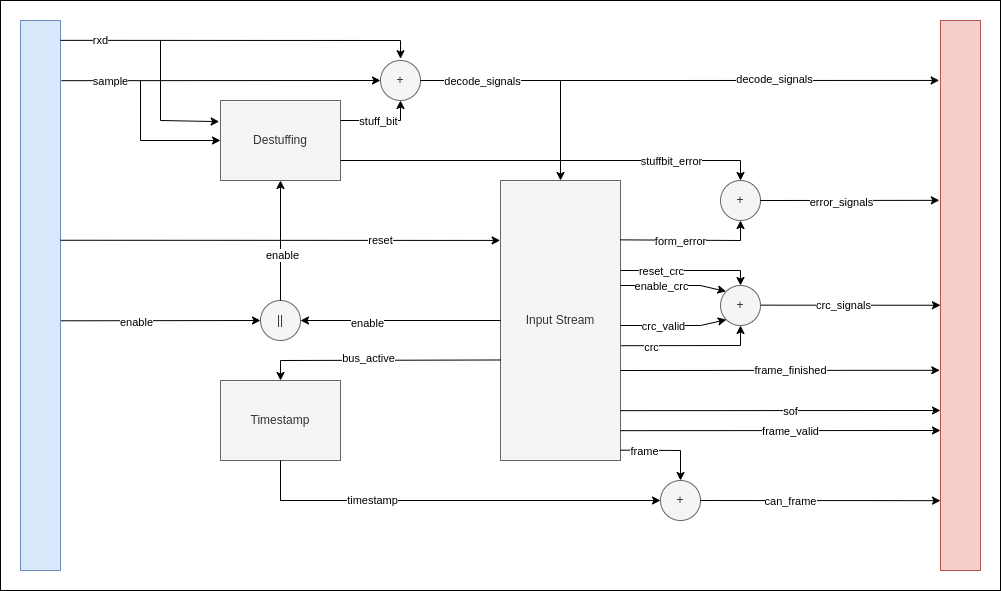

The diagram above was exported from draw.io. Its source (the exported page's mxGraphModel, read from the mxfile embedded in the PNG):
<mxGraphModel dx="2261" dy="879" grid="1" gridSize="10" guides="1" tooltips="1" connect="1" arrows="1" fold="1" page="1" pageScale="1" pageWidth="827" pageHeight="1169" math="0" shadow="0">
  <root>
    <mxCell id="0" />
    <mxCell id="1" parent="0" />
    <mxCell id="66y-Tx_UTebIJxqHwfio-60" value="" style="rounded=0;whiteSpace=wrap;html=1;" parent="1" vertex="1">
      <mxGeometry x="-20" y="180" width="1000" height="590" as="geometry" />
    </mxCell>
    <mxCell id="66y-Tx_UTebIJxqHwfio-1" value="Destuffing" style="rounded=0;whiteSpace=wrap;html=1;fillColor=#f5f5f5;fontColor=#333333;strokeColor=#666666;" parent="1" vertex="1">
      <mxGeometry x="200" y="280" width="120" height="80" as="geometry" />
    </mxCell>
    <mxCell id="66y-Tx_UTebIJxqHwfio-2" value="Timestamp" style="rounded=0;whiteSpace=wrap;html=1;fillColor=#f5f5f5;fontColor=#333333;strokeColor=#666666;" parent="1" vertex="1">
      <mxGeometry x="200" y="560" width="120" height="80" as="geometry" />
    </mxCell>
    <mxCell id="66y-Tx_UTebIJxqHwfio-3" value="Input Stream" style="rounded=0;whiteSpace=wrap;html=1;fillColor=#f5f5f5;fontColor=#333333;strokeColor=#666666;" parent="1" vertex="1">
      <mxGeometry x="480" y="360" width="120" height="280" as="geometry" />
    </mxCell>
    <mxCell id="66y-Tx_UTebIJxqHwfio-5" value="" style="rounded=0;whiteSpace=wrap;html=1;fillColor=#dae8fc;strokeColor=#6c8ebf;" parent="1" vertex="1">
      <mxGeometry y="200" width="40" height="550" as="geometry" />
    </mxCell>
    <mxCell id="66y-Tx_UTebIJxqHwfio-6" value="" style="endArrow=classic;html=1;rounded=0;entryX=0.501;entryY=-0.044;entryDx=0;entryDy=0;entryPerimeter=0;" parent="1" target="Voxh5aKUyKP-5dg1HaNL-18" edge="1">
      <mxGeometry width="50" height="50" relative="1" as="geometry">
        <mxPoint x="40" y="219.86" as="sourcePoint" />
        <mxPoint x="200" y="219.86" as="targetPoint" />
        <Array as="points">
          <mxPoint x="380" y="220" />
        </Array>
      </mxGeometry>
    </mxCell>
    <mxCell id="66y-Tx_UTebIJxqHwfio-7" value="rxd" style="edgeLabel;html=1;align=center;verticalAlign=middle;resizable=0;points=[];" parent="66y-Tx_UTebIJxqHwfio-6" vertex="1" connectable="0">
      <mxGeometry x="0.1087" relative="1" as="geometry">
        <mxPoint x="-159" as="offset" />
      </mxGeometry>
    </mxCell>
    <mxCell id="66y-Tx_UTebIJxqHwfio-8" value="" style="endArrow=classic;html=1;rounded=0;exitX=1.022;exitY=0.319;exitDx=0;exitDy=0;exitPerimeter=0;entryX=0;entryY=0.5;entryDx=0;entryDy=0;" parent="1" target="Voxh5aKUyKP-5dg1HaNL-18" edge="1">
      <mxGeometry width="50" height="50" relative="1" as="geometry">
        <mxPoint x="40.87999999999994" y="260.18" as="sourcePoint" />
        <mxPoint x="200" y="259.82" as="targetPoint" />
      </mxGeometry>
    </mxCell>
    <mxCell id="66y-Tx_UTebIJxqHwfio-9" value="sample" style="edgeLabel;html=1;align=center;verticalAlign=middle;resizable=0;points=[];" parent="66y-Tx_UTebIJxqHwfio-8" vertex="1" connectable="0">
      <mxGeometry x="0.1087" relative="1" as="geometry">
        <mxPoint x="-128" as="offset" />
      </mxGeometry>
    </mxCell>
    <mxCell id="66y-Tx_UTebIJxqHwfio-14" value="" style="rounded=0;whiteSpace=wrap;html=1;fillColor=#f8cecc;strokeColor=#b85450;" parent="1" vertex="1">
      <mxGeometry x="920" y="200" width="40" height="550" as="geometry" />
    </mxCell>
    <mxCell id="66y-Tx_UTebIJxqHwfio-15" value="" style="endArrow=classic;html=1;rounded=0;entryX=0.5;entryY=0;entryDx=0;entryDy=0;exitX=1;exitY=0.75;exitDx=0;exitDy=0;" parent="1" source="66y-Tx_UTebIJxqHwfio-1" target="Voxh5aKUyKP-5dg1HaNL-1" edge="1">
      <mxGeometry width="50" height="50" relative="1" as="geometry">
        <mxPoint x="440" y="240" as="sourcePoint" />
        <mxPoint x="720" y="240" as="targetPoint" />
        <Array as="points">
          <mxPoint x="720" y="340" />
        </Array>
      </mxGeometry>
    </mxCell>
    <mxCell id="66y-Tx_UTebIJxqHwfio-16" value="stuffbit_error" style="edgeLabel;html=1;align=center;verticalAlign=middle;resizable=0;points=[];" parent="66y-Tx_UTebIJxqHwfio-15" vertex="1" connectable="0">
      <mxGeometry x="0.1087" relative="1" as="geometry">
        <mxPoint x="97" as="offset" />
      </mxGeometry>
    </mxCell>
    <mxCell id="66y-Tx_UTebIJxqHwfio-19" value="" style="endArrow=classic;html=1;rounded=0;entryX=0.5;entryY=0;entryDx=0;entryDy=0;exitX=0;exitY=0.641;exitDx=0;exitDy=0;exitPerimeter=0;" parent="1" source="66y-Tx_UTebIJxqHwfio-3" target="66y-Tx_UTebIJxqHwfio-2" edge="1">
      <mxGeometry width="50" height="50" relative="1" as="geometry">
        <mxPoint x="540" y="560" as="sourcePoint" />
        <mxPoint x="539.71" y="589.76" as="targetPoint" />
        <Array as="points">
          <mxPoint x="260" y="540" />
        </Array>
      </mxGeometry>
    </mxCell>
    <mxCell id="66y-Tx_UTebIJxqHwfio-20" value="bus_active" style="edgeLabel;html=1;align=center;verticalAlign=middle;resizable=0;points=[];" parent="66y-Tx_UTebIJxqHwfio-19" vertex="1" connectable="0">
      <mxGeometry x="0.1087" relative="1" as="geometry">
        <mxPoint y="-2" as="offset" />
      </mxGeometry>
    </mxCell>
    <mxCell id="66y-Tx_UTebIJxqHwfio-29" value="c&lt;span style=&quot;color: rgba(0, 0, 0, 0); font-family: monospace; font-size: 0px; text-align: start; background-color: rgb(251, 251, 251);&quot;&gt;%3CmxGraphModel%3E%3Croot%3E%3CmxCell%20id%3D%220%22%2F%3E%3CmxCell%20id%3D%221%22%20parent%3D%220%22%2F%3E%3CmxCell%20id%3D%222%22%20value%3D%22Timestamp%22%20style%3D%22rounded%3D0%3BwhiteSpace%3Dwrap%3Bhtml%3D1%3BfillColor%3D%23f5f5f5%3BfontColor%3D%23333333%3BstrokeColor%3D%23666666%3B%22%20vertex%3D%221%22%20parent%3D%221%22%3E%3CmxGeometry%20x%3D%22280%22%20y%3D%22440%22%20width%3D%22120%22%20height%3D%2280%22%20as%3D%22geometry%22%2F%3E%3C%2FmxCell%3E%3C%2Froot%3E%3C%2FmxGraphModel%3E&lt;/span&gt;" style="endArrow=classic;html=1;rounded=0;entryX=-0.017;entryY=0.636;entryDx=0;entryDy=0;entryPerimeter=0;" parent="1" target="66y-Tx_UTebIJxqHwfio-14" edge="1">
      <mxGeometry width="50" height="50" relative="1" as="geometry">
        <mxPoint x="600" y="550" as="sourcePoint" />
        <mxPoint x="760" y="550" as="targetPoint" />
      </mxGeometry>
    </mxCell>
    <mxCell id="66y-Tx_UTebIJxqHwfio-30" value="frame_finished" style="edgeLabel;html=1;align=center;verticalAlign=middle;resizable=0;points=[];" parent="66y-Tx_UTebIJxqHwfio-29" vertex="1" connectable="0">
      <mxGeometry x="0.1087" relative="1" as="geometry">
        <mxPoint x="-7" as="offset" />
      </mxGeometry>
    </mxCell>
    <mxCell id="66y-Tx_UTebIJxqHwfio-32" value="c&lt;span style=&quot;color: rgba(0, 0, 0, 0); font-family: monospace; font-size: 0px; text-align: start; background-color: rgb(251, 251, 251);&quot;&gt;%3CmxGraphModel%3E%3Croot%3E%3CmxCell%20id%3D%220%22%2F%3E%3CmxCell%20id%3D%221%22%20parent%3D%220%22%2F%3E%3CmxCell%20id%3D%222%22%20value%3D%22Timestamp%22%20style%3D%22rounded%3D0%3BwhiteSpace%3Dwrap%3Bhtml%3D1%3BfillColor%3D%23f5f5f5%3BfontColor%3D%23333333%3BstrokeColor%3D%23666666%3B%22%20vertex%3D%221%22%20parent%3D%221%22%3E%3CmxGeometry%20x%3D%22280%22%20y%3D%22440%22%20width%3D%22120%22%20height%3D%2280%22%20as%3D%22geometry%22%2F%3E%3C%2FmxCell%3E%3C%2Froot%3E%3C%2FmxGraphModel%3E&lt;/span&gt;" style="endArrow=classic;html=1;rounded=0;entryX=0.5;entryY=1;entryDx=0;entryDy=0;exitX=0.998;exitY=0.212;exitDx=0;exitDy=0;exitPerimeter=0;" parent="1" source="66y-Tx_UTebIJxqHwfio-3" target="Voxh5aKUyKP-5dg1HaNL-1" edge="1">
      <mxGeometry width="50" height="50" relative="1" as="geometry">
        <mxPoint x="600" y="399.71" as="sourcePoint" />
        <mxPoint x="760" y="399.96999999999997" as="targetPoint" />
        <Array as="points">
          <mxPoint x="720" y="420" />
        </Array>
      </mxGeometry>
    </mxCell>
    <mxCell id="66y-Tx_UTebIJxqHwfio-33" value="form_error" style="edgeLabel;html=1;align=center;verticalAlign=middle;resizable=0;points=[];" parent="66y-Tx_UTebIJxqHwfio-32" vertex="1" connectable="0">
      <mxGeometry x="0.1087" relative="1" as="geometry">
        <mxPoint x="-18" y="1" as="offset" />
      </mxGeometry>
    </mxCell>
    <mxCell id="66y-Tx_UTebIJxqHwfio-52" value="+" style="ellipse;whiteSpace=wrap;html=1;aspect=fixed;fillColor=#f5f5f5;fontColor=#333333;strokeColor=#666666;" parent="1" vertex="1">
      <mxGeometry x="640" y="660" width="40" height="40" as="geometry" />
    </mxCell>
    <mxCell id="66y-Tx_UTebIJxqHwfio-53" value="" style="endArrow=classic;html=1;rounded=0;exitX=1.001;exitY=0.963;exitDx=0;exitDy=0;exitPerimeter=0;entryX=0.5;entryY=0;entryDx=0;entryDy=0;" parent="1" source="66y-Tx_UTebIJxqHwfio-3" target="66y-Tx_UTebIJxqHwfio-52" edge="1">
      <mxGeometry width="50" height="50" relative="1" as="geometry">
        <mxPoint x="620" y="520" as="sourcePoint" />
        <mxPoint x="660" y="540" as="targetPoint" />
        <Array as="points">
          <mxPoint x="660" y="630" />
        </Array>
      </mxGeometry>
    </mxCell>
    <mxCell id="Voxh5aKUyKP-5dg1HaNL-37" value="frame" style="edgeLabel;html=1;align=center;verticalAlign=middle;resizable=0;points=[];" parent="66y-Tx_UTebIJxqHwfio-53" vertex="1" connectable="0">
      <mxGeometry x="-0.148" y="-1" relative="1" as="geometry">
        <mxPoint x="-15" as="offset" />
      </mxGeometry>
    </mxCell>
    <mxCell id="66y-Tx_UTebIJxqHwfio-57" value="" style="endArrow=classic;html=1;rounded=0;entryX=0;entryY=0.873;entryDx=0;entryDy=0;entryPerimeter=0;exitX=1;exitY=0.5;exitDx=0;exitDy=0;" parent="1" source="66y-Tx_UTebIJxqHwfio-52" target="66y-Tx_UTebIJxqHwfio-14" edge="1">
      <mxGeometry width="50" height="50" relative="1" as="geometry">
        <mxPoint x="680" y="600.02" as="sourcePoint" />
        <mxPoint x="760" y="599.86" as="targetPoint" />
      </mxGeometry>
    </mxCell>
    <mxCell id="66y-Tx_UTebIJxqHwfio-58" value="can_frame" style="edgeLabel;html=1;align=center;verticalAlign=middle;resizable=0;points=[];" parent="66y-Tx_UTebIJxqHwfio-57" vertex="1" connectable="0">
      <mxGeometry x="-0.25" relative="1" as="geometry">
        <mxPoint as="offset" />
      </mxGeometry>
    </mxCell>
    <mxCell id="66y-Tx_UTebIJxqHwfio-61" value="" style="endArrow=classic;html=1;rounded=0;entryX=-0.004;entryY=0.55;entryDx=0;entryDy=0;entryPerimeter=0;exitX=1.008;exitY=0.386;exitDx=0;exitDy=0;exitPerimeter=0;" parent="1" edge="1">
      <mxGeometry width="50" height="50" relative="1" as="geometry">
        <mxPoint x="39.999999999999936" y="419.76000000000005" as="sourcePoint" />
        <mxPoint x="479.68" y="419.92" as="targetPoint" />
        <Array as="points">
          <mxPoint x="429.68" y="419.92" />
          <mxPoint x="439.68" y="419.92" />
          <mxPoint x="459.68" y="419.92" />
        </Array>
      </mxGeometry>
    </mxCell>
    <mxCell id="66y-Tx_UTebIJxqHwfio-62" value="reset" style="edgeLabel;html=1;align=center;verticalAlign=middle;resizable=0;points=[];" parent="66y-Tx_UTebIJxqHwfio-61" vertex="1" connectable="0">
      <mxGeometry x="0.0221" y="-2" relative="1" as="geometry">
        <mxPoint x="95" y="-2" as="offset" />
      </mxGeometry>
    </mxCell>
    <mxCell id="Voxh5aKUyKP-5dg1HaNL-1" value="+" style="ellipse;whiteSpace=wrap;html=1;aspect=fixed;fillColor=#f5f5f5;fontColor=#333333;strokeColor=#666666;" parent="1" vertex="1">
      <mxGeometry x="700" y="360" width="40" height="40" as="geometry" />
    </mxCell>
    <mxCell id="Voxh5aKUyKP-5dg1HaNL-2" value="" style="endArrow=classic;html=1;rounded=0;entryX=0;entryY=0.182;entryDx=0;entryDy=0;entryPerimeter=0;" parent="1" edge="1">
      <mxGeometry width="50" height="50" relative="1" as="geometry">
        <mxPoint x="740" y="484.65999999999997" as="sourcePoint" />
        <mxPoint x="919.9999999999998" y="484.74" as="targetPoint" />
      </mxGeometry>
    </mxCell>
    <mxCell id="Voxh5aKUyKP-5dg1HaNL-26" value="crc_signals" style="edgeLabel;html=1;align=center;verticalAlign=middle;resizable=0;points=[];" parent="Voxh5aKUyKP-5dg1HaNL-2" vertex="1" connectable="0">
      <mxGeometry x="-0.0756" relative="1" as="geometry">
        <mxPoint as="offset" />
      </mxGeometry>
    </mxCell>
    <mxCell id="Voxh5aKUyKP-5dg1HaNL-4" value="+" style="ellipse;whiteSpace=wrap;html=1;aspect=fixed;fillColor=#f5f5f5;fontColor=#333333;strokeColor=#666666;" parent="1" vertex="1">
      <mxGeometry x="700" y="465" width="40" height="40" as="geometry" />
    </mxCell>
    <mxCell id="Voxh5aKUyKP-5dg1HaNL-6" value="" style="endArrow=classic;html=1;rounded=0;entryX=0.5;entryY=0;entryDx=0;entryDy=0;" parent="1" target="Voxh5aKUyKP-5dg1HaNL-4" edge="1">
      <mxGeometry width="50" height="50" relative="1" as="geometry">
        <mxPoint x="600" y="450" as="sourcePoint" />
        <mxPoint x="650" y="400" as="targetPoint" />
        <Array as="points">
          <mxPoint x="720" y="450" />
        </Array>
      </mxGeometry>
    </mxCell>
    <mxCell id="Voxh5aKUyKP-5dg1HaNL-7" value="reset_crc" style="edgeLabel;html=1;align=center;verticalAlign=middle;resizable=0;points=[];" parent="Voxh5aKUyKP-5dg1HaNL-6" vertex="1" connectable="0">
      <mxGeometry x="-0.2198" relative="1" as="geometry">
        <mxPoint x="-13" as="offset" />
      </mxGeometry>
    </mxCell>
    <mxCell id="Voxh5aKUyKP-5dg1HaNL-8" value="" style="endArrow=classic;html=1;rounded=0;exitX=1.003;exitY=0.4;exitDx=0;exitDy=0;exitPerimeter=0;entryX=0;entryY=0;entryDx=0;entryDy=0;" parent="1" edge="1">
      <mxGeometry width="50" height="50" relative="1" as="geometry">
        <mxPoint x="600" y="465" as="sourcePoint" />
        <mxPoint x="705.4978643762689" y="470.857864376269" as="targetPoint" />
        <Array as="points">
          <mxPoint x="679.64" y="465" />
        </Array>
      </mxGeometry>
    </mxCell>
    <mxCell id="Voxh5aKUyKP-5dg1HaNL-9" value="enable_crc" style="edgeLabel;html=1;align=center;verticalAlign=middle;resizable=0;points=[];" parent="Voxh5aKUyKP-5dg1HaNL-8" vertex="1" connectable="0">
      <mxGeometry x="-0.3997" y="-1" relative="1" as="geometry">
        <mxPoint x="8" y="-1" as="offset" />
      </mxGeometry>
    </mxCell>
    <mxCell id="Voxh5aKUyKP-5dg1HaNL-10" value="" style="endArrow=classic;html=1;rounded=0;exitX=1;exitY=0.5;exitDx=0;exitDy=0;entryX=0;entryY=1;entryDx=0;entryDy=0;" parent="1" target="Voxh5aKUyKP-5dg1HaNL-4" edge="1">
      <mxGeometry width="50" height="50" relative="1" as="geometry">
        <mxPoint x="600" y="505" as="sourcePoint" />
        <mxPoint x="700" y="505" as="targetPoint" />
        <Array as="points">
          <mxPoint x="680" y="505" />
        </Array>
      </mxGeometry>
    </mxCell>
    <mxCell id="Voxh5aKUyKP-5dg1HaNL-11" value="crc_valid" style="edgeLabel;html=1;align=center;verticalAlign=middle;resizable=0;points=[];" parent="Voxh5aKUyKP-5dg1HaNL-10" vertex="1" connectable="0">
      <mxGeometry x="-0.412" relative="1" as="geometry">
        <mxPoint x="11" as="offset" />
      </mxGeometry>
    </mxCell>
    <mxCell id="Voxh5aKUyKP-5dg1HaNL-12" value="" style="endArrow=classic;html=1;rounded=0;exitX=1.005;exitY=0.59;exitDx=0;exitDy=0;entryX=0.5;entryY=1;entryDx=0;entryDy=0;exitPerimeter=0;" parent="1" source="66y-Tx_UTebIJxqHwfio-3" target="Voxh5aKUyKP-5dg1HaNL-4" edge="1">
      <mxGeometry width="50" height="50" relative="1" as="geometry">
        <mxPoint x="600.48" y="536.52" as="sourcePoint" />
        <mxPoint x="720" y="465" as="targetPoint" />
        <Array as="points">
          <mxPoint x="720" y="525" />
        </Array>
      </mxGeometry>
    </mxCell>
    <mxCell id="Voxh5aKUyKP-5dg1HaNL-13" value="crc" style="edgeLabel;html=1;align=center;verticalAlign=middle;resizable=0;points=[];" parent="Voxh5aKUyKP-5dg1HaNL-12" vertex="1" connectable="0">
      <mxGeometry x="-0.5762" y="-1" relative="1" as="geometry">
        <mxPoint as="offset" />
      </mxGeometry>
    </mxCell>
    <mxCell id="Voxh5aKUyKP-5dg1HaNL-18" value="+" style="ellipse;whiteSpace=wrap;html=1;aspect=fixed;fillColor=#f5f5f5;fontColor=#333333;strokeColor=#666666;" parent="1" vertex="1">
      <mxGeometry x="360" y="240" width="40" height="40" as="geometry" />
    </mxCell>
    <mxCell id="Voxh5aKUyKP-5dg1HaNL-19" value="" style="endArrow=classic;html=1;rounded=0;entryX=-0.011;entryY=0.264;entryDx=0;entryDy=0;entryPerimeter=0;" parent="1" target="66y-Tx_UTebIJxqHwfio-1" edge="1">
      <mxGeometry width="50" height="50" relative="1" as="geometry">
        <mxPoint x="140" y="220" as="sourcePoint" />
        <mxPoint x="180" y="150" as="targetPoint" />
        <Array as="points">
          <mxPoint x="140" y="300" />
        </Array>
      </mxGeometry>
    </mxCell>
    <mxCell id="Voxh5aKUyKP-5dg1HaNL-20" value="" style="endArrow=classic;html=1;rounded=0;entryX=0;entryY=0.5;entryDx=0;entryDy=0;" parent="1" target="66y-Tx_UTebIJxqHwfio-1" edge="1">
      <mxGeometry width="50" height="50" relative="1" as="geometry">
        <mxPoint x="120" y="260" as="sourcePoint" />
        <mxPoint x="220" y="290" as="targetPoint" />
        <Array as="points">
          <mxPoint x="120" y="320" />
        </Array>
      </mxGeometry>
    </mxCell>
    <mxCell id="Voxh5aKUyKP-5dg1HaNL-21" value="" style="endArrow=classic;html=1;rounded=0;exitX=1;exitY=0.25;exitDx=0;exitDy=0;entryX=0.5;entryY=1;entryDx=0;entryDy=0;" parent="1" source="66y-Tx_UTebIJxqHwfio-1" target="Voxh5aKUyKP-5dg1HaNL-18" edge="1">
      <mxGeometry width="50" height="50" relative="1" as="geometry">
        <mxPoint x="320" y="350" as="sourcePoint" />
        <mxPoint x="370" y="300" as="targetPoint" />
        <Array as="points">
          <mxPoint x="380" y="300" />
        </Array>
      </mxGeometry>
    </mxCell>
    <mxCell id="Voxh5aKUyKP-5dg1HaNL-44" value="stuff_bit" style="edgeLabel;html=1;align=center;verticalAlign=middle;resizable=0;points=[];" parent="Voxh5aKUyKP-5dg1HaNL-21" vertex="1" connectable="0">
      <mxGeometry x="-0.07" relative="1" as="geometry">
        <mxPoint as="offset" />
      </mxGeometry>
    </mxCell>
    <mxCell id="Voxh5aKUyKP-5dg1HaNL-22" value="" style="endArrow=classic;html=1;rounded=0;exitX=1;exitY=0.5;exitDx=0;exitDy=0;entryX=0.5;entryY=0;entryDx=0;entryDy=0;" parent="1" source="Voxh5aKUyKP-5dg1HaNL-18" target="66y-Tx_UTebIJxqHwfio-3" edge="1">
      <mxGeometry width="50" height="50" relative="1" as="geometry">
        <mxPoint x="410" y="320" as="sourcePoint" />
        <mxPoint x="460" y="270" as="targetPoint" />
        <Array as="points">
          <mxPoint x="440" y="260" />
          <mxPoint x="540" y="260" />
        </Array>
      </mxGeometry>
    </mxCell>
    <mxCell id="Voxh5aKUyKP-5dg1HaNL-23" value="decode_signals" style="edgeLabel;html=1;align=center;verticalAlign=middle;resizable=0;points=[];" parent="Voxh5aKUyKP-5dg1HaNL-22" vertex="1" connectable="0">
      <mxGeometry x="-0.0819" y="1" relative="1" as="geometry">
        <mxPoint x="-49" y="1" as="offset" />
      </mxGeometry>
    </mxCell>
    <mxCell id="Voxh5aKUyKP-5dg1HaNL-24" value="" style="endArrow=classic;html=1;rounded=0;entryX=-0.028;entryY=0.327;entryDx=0;entryDy=0;entryPerimeter=0;" parent="1" target="66y-Tx_UTebIJxqHwfio-14" edge="1">
      <mxGeometry width="50" height="50" relative="1" as="geometry">
        <mxPoint x="740" y="380" as="sourcePoint" />
        <mxPoint x="790" y="330" as="targetPoint" />
      </mxGeometry>
    </mxCell>
    <mxCell id="Voxh5aKUyKP-5dg1HaNL-25" value="error_signals" style="edgeLabel;html=1;align=center;verticalAlign=middle;resizable=0;points=[];" parent="Voxh5aKUyKP-5dg1HaNL-24" vertex="1" connectable="0">
      <mxGeometry x="-0.1111" y="-2" relative="1" as="geometry">
        <mxPoint as="offset" />
      </mxGeometry>
    </mxCell>
    <mxCell id="Voxh5aKUyKP-5dg1HaNL-28" value="||" style="ellipse;whiteSpace=wrap;html=1;aspect=fixed;fillColor=#f5f5f5;fontColor=#333333;strokeColor=#666666;" parent="1" vertex="1">
      <mxGeometry x="240" y="480" width="40" height="40" as="geometry" />
    </mxCell>
    <mxCell id="Voxh5aKUyKP-5dg1HaNL-29" value="" style="endArrow=classic;html=1;rounded=0;entryX=0.5;entryY=1;entryDx=0;entryDy=0;" parent="1" target="66y-Tx_UTebIJxqHwfio-1" edge="1">
      <mxGeometry width="50" height="50" relative="1" as="geometry">
        <mxPoint x="260" y="480" as="sourcePoint" />
        <mxPoint x="310" y="430" as="targetPoint" />
      </mxGeometry>
    </mxCell>
    <mxCell id="Voxh5aKUyKP-5dg1HaNL-34" value="enable" style="edgeLabel;html=1;align=center;verticalAlign=middle;resizable=0;points=[];" parent="Voxh5aKUyKP-5dg1HaNL-29" vertex="1" connectable="0">
      <mxGeometry x="-0.2267" y="-1" relative="1" as="geometry">
        <mxPoint as="offset" />
      </mxGeometry>
    </mxCell>
    <mxCell id="Voxh5aKUyKP-5dg1HaNL-30" value="" style="endArrow=classic;html=1;rounded=0;exitX=1.015;exitY=0.546;exitDx=0;exitDy=0;exitPerimeter=0;entryX=0;entryY=0.5;entryDx=0;entryDy=0;" parent="1" source="66y-Tx_UTebIJxqHwfio-5" target="Voxh5aKUyKP-5dg1HaNL-28" edge="1">
      <mxGeometry width="50" height="50" relative="1" as="geometry">
        <mxPoint x="190" y="490" as="sourcePoint" />
        <mxPoint x="240" y="440" as="targetPoint" />
      </mxGeometry>
    </mxCell>
    <mxCell id="Voxh5aKUyKP-5dg1HaNL-33" value="enable" style="edgeLabel;html=1;align=center;verticalAlign=middle;resizable=0;points=[];" parent="Voxh5aKUyKP-5dg1HaNL-30" vertex="1" connectable="0">
      <mxGeometry x="-0.2478" y="-1" relative="1" as="geometry">
        <mxPoint as="offset" />
      </mxGeometry>
    </mxCell>
    <mxCell id="Voxh5aKUyKP-5dg1HaNL-31" value="" style="endArrow=classic;html=1;rounded=0;exitX=0;exitY=0.5;exitDx=0;exitDy=0;entryX=1;entryY=0.5;entryDx=0;entryDy=0;" parent="1" source="66y-Tx_UTebIJxqHwfio-3" target="Voxh5aKUyKP-5dg1HaNL-28" edge="1">
      <mxGeometry width="50" height="50" relative="1" as="geometry">
        <mxPoint x="320" y="490" as="sourcePoint" />
        <mxPoint x="370" y="440" as="targetPoint" />
      </mxGeometry>
    </mxCell>
    <mxCell id="Voxh5aKUyKP-5dg1HaNL-32" value="enable" style="edgeLabel;html=1;align=center;verticalAlign=middle;resizable=0;points=[];" parent="Voxh5aKUyKP-5dg1HaNL-31" vertex="1" connectable="0">
      <mxGeometry x="0.3437" y="2" relative="1" as="geometry">
        <mxPoint as="offset" />
      </mxGeometry>
    </mxCell>
    <mxCell id="Voxh5aKUyKP-5dg1HaNL-35" value="" style="endArrow=classic;html=1;rounded=0;entryX=-0.033;entryY=0.109;entryDx=0;entryDy=0;entryPerimeter=0;" parent="1" target="66y-Tx_UTebIJxqHwfio-14" edge="1">
      <mxGeometry width="50" height="50" relative="1" as="geometry">
        <mxPoint x="540" y="260" as="sourcePoint" />
        <mxPoint x="700" y="310" as="targetPoint" />
      </mxGeometry>
    </mxCell>
    <mxCell id="Voxh5aKUyKP-5dg1HaNL-36" value="decode_signals" style="edgeLabel;html=1;align=center;verticalAlign=middle;resizable=0;points=[];" parent="Voxh5aKUyKP-5dg1HaNL-35" vertex="1" connectable="0">
      <mxGeometry x="0.1287" y="1" relative="1" as="geometry">
        <mxPoint as="offset" />
      </mxGeometry>
    </mxCell>
    <mxCell id="Voxh5aKUyKP-5dg1HaNL-38" value="" style="endArrow=classic;html=1;rounded=0;exitX=0.5;exitY=1;exitDx=0;exitDy=0;entryX=0;entryY=0.5;entryDx=0;entryDy=0;" parent="1" source="66y-Tx_UTebIJxqHwfio-2" target="66y-Tx_UTebIJxqHwfio-52" edge="1">
      <mxGeometry width="50" height="50" relative="1" as="geometry">
        <mxPoint x="460" y="620" as="sourcePoint" />
        <mxPoint x="510" y="570" as="targetPoint" />
        <Array as="points">
          <mxPoint x="260" y="680" />
        </Array>
      </mxGeometry>
    </mxCell>
    <mxCell id="Voxh5aKUyKP-5dg1HaNL-39" value="timestamp" style="edgeLabel;html=1;align=center;verticalAlign=middle;resizable=0;points=[];" parent="Voxh5aKUyKP-5dg1HaNL-38" vertex="1" connectable="0">
      <mxGeometry x="-0.374" y="1" relative="1" as="geometry">
        <mxPoint as="offset" />
      </mxGeometry>
    </mxCell>
    <mxCell id="Voxh5aKUyKP-5dg1HaNL-40" value="" style="endArrow=classic;html=1;rounded=0;entryX=0;entryY=0.386;entryDx=0;entryDy=0;entryPerimeter=0;" parent="1" edge="1">
      <mxGeometry width="50" height="50" relative="1" as="geometry">
        <mxPoint x="600" y="590.1600000000001" as="sourcePoint" />
        <mxPoint x="920" y="590" as="targetPoint" />
      </mxGeometry>
    </mxCell>
    <mxCell id="Voxh5aKUyKP-5dg1HaNL-41" value="sof" style="edgeLabel;html=1;align=center;verticalAlign=middle;resizable=0;points=[];" parent="Voxh5aKUyKP-5dg1HaNL-40" vertex="1" connectable="0">
      <mxGeometry x="0.1087" relative="1" as="geometry">
        <mxPoint x="-7" as="offset" />
      </mxGeometry>
    </mxCell>
    <mxCell id="Voxh5aKUyKP-5dg1HaNL-42" value="" style="endArrow=classic;html=1;rounded=0;entryX=0;entryY=0.386;entryDx=0;entryDy=0;entryPerimeter=0;" parent="1" edge="1">
      <mxGeometry width="50" height="50" relative="1" as="geometry">
        <mxPoint x="600" y="610.1600000000001" as="sourcePoint" />
        <mxPoint x="920" y="610" as="targetPoint" />
      </mxGeometry>
    </mxCell>
    <mxCell id="Voxh5aKUyKP-5dg1HaNL-43" value="frame_valid" style="edgeLabel;html=1;align=center;verticalAlign=middle;resizable=0;points=[];" parent="Voxh5aKUyKP-5dg1HaNL-42" vertex="1" connectable="0">
      <mxGeometry x="0.1087" relative="1" as="geometry">
        <mxPoint x="-7" as="offset" />
      </mxGeometry>
    </mxCell>
  </root>
</mxGraphModel>